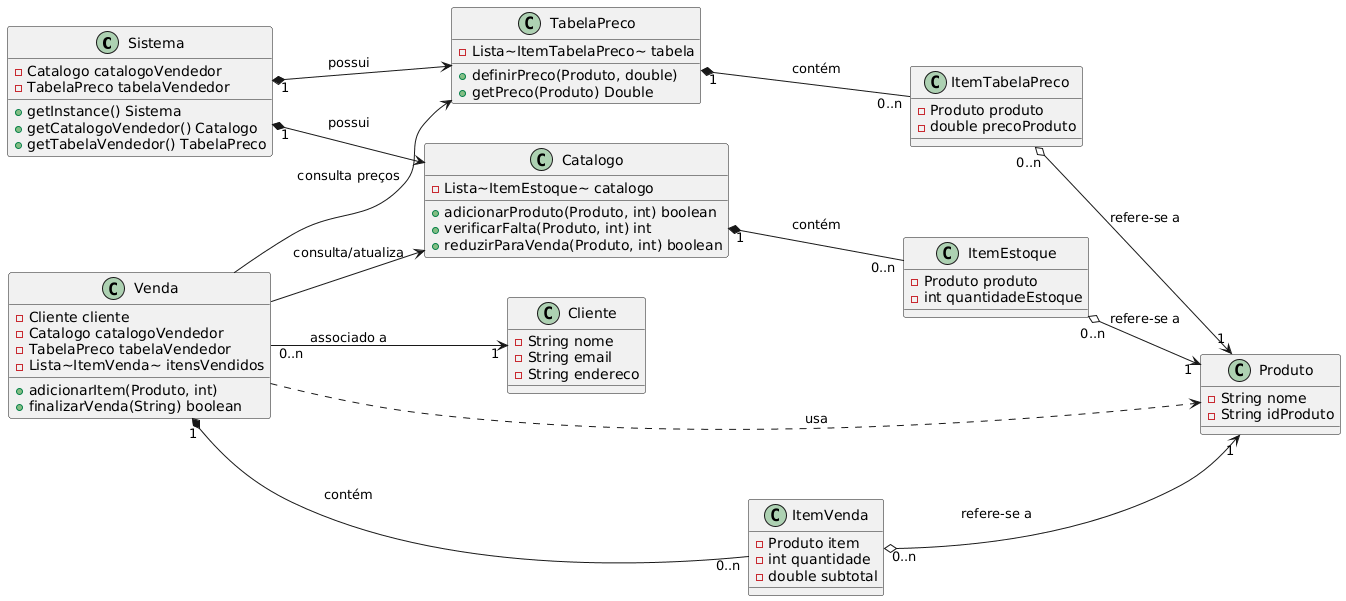

The diagram above was rendered by PlantUML. Its source (embedded in the PNG):
@startuml
left to right direction
skinparam nodesep 40
skinparam ranksep 40
skinparam ortho direction

    class Sistema {
        -Catalogo catalogoVendedor
        -TabelaPreco tabelaVendedor
        +getInstance() Sistema
        +getCatalogoVendedor() Catalogo
        +getTabelaVendedor() TabelaPreco
    }

    class Venda {
        -Cliente cliente
        -Catalogo catalogoVendedor
        -TabelaPreco tabelaVendedor
        -Lista~ItemVenda~ itensVendidos
        +adicionarItem(Produto, int)
        +finalizarVenda(String) boolean
    }

    class Catalogo {
        -Lista~ItemEstoque~ catalogo
        +adicionarProduto(Produto, int) boolean
        +verificarFalta(Produto, int) int
        +reduzirParaVenda(Produto, int) boolean
    }

    class TabelaPreco {
        -Lista~ItemTabelaPreco~ tabela
        +definirPreco(Produto, double)
        +getPreco(Produto) Double
    }

    class ItemVenda {
        -Produto item
        -int quantidade
        -double subtotal
    }

    class ItemEstoque {
        -Produto produto
        -int quantidadeEstoque
    }

    class ItemTabelaPreco {
        -Produto produto
        -double precoProduto
    }

    class Produto {
        -String nome
        -String idProduto
    }

    class Cliente {
        -String nome
        -String email
        -String endereco
    }

    Sistema "1" *--> Catalogo : possui
    Sistema "1" *--> TabelaPreco : possui
    
    Venda "0..n" --> "1" Cliente : associado a
    Venda --> Catalogo : consulta/atualiza
    Venda --> TabelaPreco : consulta preços
    Venda ..> Produto : usa
    
    Venda "1" *-- "0..n" ItemVenda : contém
    Catalogo "1" *-- "0..n" ItemEstoque : contém
    TabelaPreco "1" *-- "0..n" ItemTabelaPreco : contém
    
    ItemVenda "0..n" o--> "1" Produto : refere-se a
    ItemEstoque "0..n" o--> "1" Produto : refere-se a
    ItemTabelaPreco "0..n" o--> "1" Produto : refere-se a
@enduml